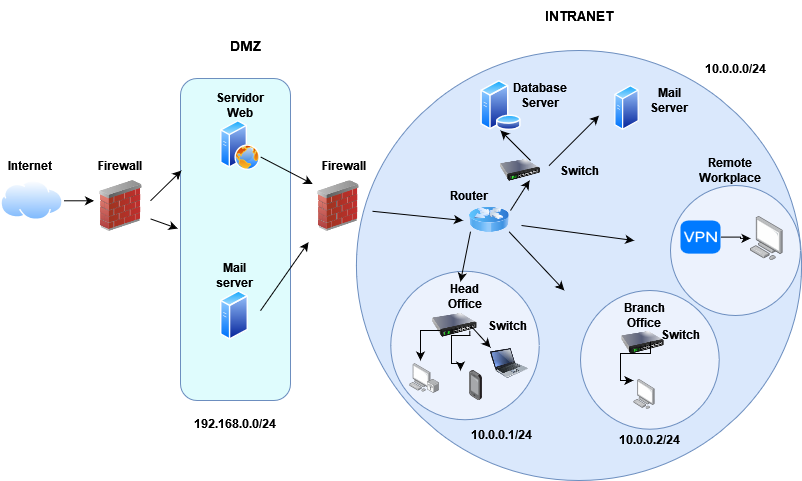

The diagram above was exported from draw.io. Its source (the exported page's mxGraphModel, read from the mxfile embedded in the PNG):
<mxGraphModel dx="1035" dy="2832" grid="1" gridSize="10" guides="1" tooltips="1" connect="1" arrows="1" fold="1" page="1" pageScale="1" pageWidth="1654" pageHeight="2336" background="#ffffff" math="0" shadow="0">
  <root>
    <mxCell id="0" />
    <mxCell id="1" parent="0" />
    <mxCell id="L2rBU0y8QmQpXe7DvOwZ-7" value="" style="image;html=1;image=img/lib/clip_art/networking/Firewall_02_128x128.png;labelBackgroundColor=none;fillColor=#09555B;strokeColor=#BAC8D3;fontColor=#EEEEEE;rounded=0;" parent="1" vertex="1">
      <mxGeometry x="100" y="120" width="60" height="51.17" as="geometry" />
    </mxCell>
    <mxCell id="0Ole-fKel__gECSRkG6I-5" value="" style="image;aspect=fixed;perimeter=ellipsePerimeter;html=1;align=center;shadow=0;dashed=0;spacingTop=3;image=img/lib/active_directory/internet_cloud.svg;" vertex="1" parent="1">
      <mxGeometry x="10.000000000000002" y="119.99" width="63.49" height="40" as="geometry" />
    </mxCell>
    <mxCell id="0Ole-fKel__gECSRkG6I-6" value="" style="rounded=1;whiteSpace=wrap;html=1;fillColor=#dffcfd;strokeColor=#6c8ebf;fontColor=#333333;" vertex="1" parent="1">
      <mxGeometry x="190" y="18.01" width="110" height="321.99" as="geometry" />
    </mxCell>
    <mxCell id="0Ole-fKel__gECSRkG6I-7" value="" style="image;aspect=fixed;perimeter=ellipsePerimeter;html=1;align=center;shadow=0;dashed=0;spacingTop=3;image=img/lib/active_directory/web_server.svg;" vertex="1" parent="1">
      <mxGeometry x="229.85" y="60.050000000000004" width="40.3" height="50.37" as="geometry" />
    </mxCell>
    <mxCell id="0Ole-fKel__gECSRkG6I-8" value="" style="image;aspect=fixed;perimeter=ellipsePerimeter;html=1;align=center;shadow=0;dashed=0;spacingTop=3;image=img/lib/active_directory/generic_server.svg;" vertex="1" parent="1">
      <mxGeometry x="229.85" y="230" width="28.000000000000004" height="50" as="geometry" />
    </mxCell>
    <mxCell id="0Ole-fKel__gECSRkG6I-9" value="" style="ellipse;whiteSpace=wrap;html=1;fillColor=#DAE8FC;strokeColor=#6c8ebf;" vertex="1" parent="1">
      <mxGeometry x="365.9" y="-10" width="445.2" height="430" as="geometry" />
    </mxCell>
    <mxCell id="0Ole-fKel__gECSRkG6I-12" value="" style="image;aspect=fixed;perimeter=ellipsePerimeter;html=1;align=center;shadow=0;dashed=0;spacingTop=3;image=img/lib/active_directory/database_server.svg;" vertex="1" parent="1">
      <mxGeometry x="490" y="20" width="41" height="50" as="geometry" />
    </mxCell>
    <mxCell id="0Ole-fKel__gECSRkG6I-17" value="" style="image;html=1;image=img/lib/clip_art/networking/Switch_128x128.png" vertex="1" parent="1">
      <mxGeometry x="510" y="69.99999999999999" width="40" height="80" as="geometry" />
    </mxCell>
    <mxCell id="0Ole-fKel__gECSRkG6I-19" value="" style="ellipse;whiteSpace=wrap;html=1;aspect=fixed;fillColor=#ecf2fd;strokeColor=#6c8ebf;" vertex="1" parent="1">
      <mxGeometry x="680" y="125" width="130" height="130" as="geometry" />
    </mxCell>
    <mxCell id="0Ole-fKel__gECSRkG6I-107" value="" style="edgeStyle=orthogonalEdgeStyle;rounded=0;orthogonalLoop=1;jettySize=auto;html=1;" edge="1" parent="1" source="0Ole-fKel__gECSRkG6I-20" target="0Ole-fKel__gECSRkG6I-21">
      <mxGeometry relative="1" as="geometry" />
    </mxCell>
    <mxCell id="0Ole-fKel__gECSRkG6I-20" value="" style="html=1;strokeWidth=1;shadow=0;dashed=0;shape=mxgraph.ios7.misc.vpn;fillColor=#007AFF;strokeColor=none;buttonText=;strokeColor2=#222222;fontColor=#222222;fontSize=8;verticalLabelPosition=bottom;verticalAlign=top;align=center;sketch=0;" vertex="1" parent="1">
      <mxGeometry x="690" y="159.98999999999998" width="40" height="33.12" as="geometry" />
    </mxCell>
    <mxCell id="0Ole-fKel__gECSRkG6I-21" value="" style="image;points=[];aspect=fixed;html=1;align=center;shadow=0;dashed=0;image=img/lib/allied_telesis/computer_and_terminals/Personal_Computer.svg;" vertex="1" parent="1">
      <mxGeometry x="760" y="155.78" width="32.62" height="44.21" as="geometry" />
    </mxCell>
    <mxCell id="0Ole-fKel__gECSRkG6I-22" value="" style="ellipse;whiteSpace=wrap;html=1;aspect=fixed;fillColor=#ecf2fd;strokeColor=#6c8ebf;" vertex="1" parent="1">
      <mxGeometry x="590" y="230" width="138.71" height="138.71" as="geometry" />
    </mxCell>
    <mxCell id="0Ole-fKel__gECSRkG6I-23" value="" style="image;html=1;image=img/lib/clip_art/networking/Switch_128x128.png" vertex="1" parent="1">
      <mxGeometry x="631.23" y="240" width="42.45" height="85" as="geometry" />
    </mxCell>
    <mxCell id="0Ole-fKel__gECSRkG6I-25" value="" style="image;points=[];aspect=fixed;html=1;align=center;shadow=0;dashed=0;image=img/lib/allied_telesis/computer_and_terminals/Personal_Computer.svg;" vertex="1" parent="1">
      <mxGeometry x="642.87" y="318.9" width="22.13" height="30" as="geometry" />
    </mxCell>
    <mxCell id="0Ole-fKel__gECSRkG6I-26" value="" style="ellipse;whiteSpace=wrap;html=1;aspect=fixed;strokeColor=#6c8ebf;fillColor=#ecf2fd;" vertex="1" parent="1">
      <mxGeometry x="400.25" y="210.75" width="148.5" height="148.5" as="geometry" />
    </mxCell>
    <mxCell id="0Ole-fKel__gECSRkG6I-27" value="" style="image;html=1;image=img/lib/clip_art/networking/Switch_128x128.png" vertex="1" parent="1">
      <mxGeometry x="442" y="227.5" width="44.5" height="75" as="geometry" />
    </mxCell>
    <mxCell id="0Ole-fKel__gECSRkG6I-28" value="" style="image;points=[];aspect=fixed;html=1;align=center;shadow=0;dashed=0;image=img/lib/allied_telesis/computer_and_terminals/Personal_Computer_Wireless.svg;" vertex="1" parent="1">
      <mxGeometry x="419.19" y="302.5" width="29.81" height="30.38" as="geometry" />
    </mxCell>
    <mxCell id="0Ole-fKel__gECSRkG6I-29" value="" style="image;points=[];aspect=fixed;html=1;align=center;shadow=0;dashed=0;image=img/lib/allied_telesis/computer_and_terminals/Smartphone.svg;" vertex="1" parent="1">
      <mxGeometry x="478.5" y="310" width="13.75" height="30" as="geometry" />
    </mxCell>
    <mxCell id="0Ole-fKel__gECSRkG6I-30" value="" style="image;html=1;image=img/lib/clip_art/computers/Laptop_128x128.png" vertex="1" parent="1">
      <mxGeometry x="500" y="286.98999999999995" width="37.75" height="31.91" as="geometry" />
    </mxCell>
    <mxCell id="0Ole-fKel__gECSRkG6I-31" value="" style="image;html=1;image=img/lib/clip_art/networking/Firewall_02_128x128.png" vertex="1" parent="1">
      <mxGeometry x="324" y="120.39" width="48" height="50.78" as="geometry" />
    </mxCell>
    <mxCell id="0Ole-fKel__gECSRkG6I-32" value="" style="image;html=1;image=img/lib/clip_art/networking/Router_Icon_128x128.png" vertex="1" parent="1">
      <mxGeometry x="478.5" y="119.99" width="40" height="80" as="geometry" />
    </mxCell>
    <mxCell id="0Ole-fKel__gECSRkG6I-35" value="" style="endArrow=classic;html=1;rounded=0;" edge="1" parent="1">
      <mxGeometry width="50" height="50" relative="1" as="geometry">
        <mxPoint x="73.49" y="140.29" as="sourcePoint" />
        <mxPoint x="103.49" y="140.29" as="targetPoint" />
      </mxGeometry>
    </mxCell>
    <mxCell id="0Ole-fKel__gECSRkG6I-36" value="" style="endArrow=classic;html=1;rounded=0;entryX=0.008;entryY=0.286;entryDx=0;entryDy=0;entryPerimeter=0;" edge="1" parent="1" target="0Ole-fKel__gECSRkG6I-6">
      <mxGeometry width="50" height="50" relative="1" as="geometry">
        <mxPoint x="160" y="140.29000000000002" as="sourcePoint" />
        <mxPoint x="190" y="140.29000000000002" as="targetPoint" />
      </mxGeometry>
    </mxCell>
    <mxCell id="0Ole-fKel__gECSRkG6I-39" value="" style="endArrow=classic;html=1;rounded=0;entryX=-0.025;entryY=0.466;entryDx=0;entryDy=0;entryPerimeter=0;exitX=1;exitY=0.75;exitDx=0;exitDy=0;" edge="1" parent="1" source="L2rBU0y8QmQpXe7DvOwZ-7" target="0Ole-fKel__gECSRkG6I-6">
      <mxGeometry width="50" height="50" relative="1" as="geometry">
        <mxPoint x="150" y="200" as="sourcePoint" />
        <mxPoint x="181" y="177.70999999999998" as="targetPoint" />
      </mxGeometry>
    </mxCell>
    <mxCell id="0Ole-fKel__gECSRkG6I-40" value="" style="endArrow=classic;html=1;rounded=0;entryX=-0.04;entryY=0.865;entryDx=0;entryDy=0;entryPerimeter=0;" edge="1" parent="1">
      <mxGeometry width="50" height="50" relative="1" as="geometry">
        <mxPoint x="270" y="250.19" as="sourcePoint" />
        <mxPoint x="318" y="181.73000000000002" as="targetPoint" />
      </mxGeometry>
    </mxCell>
    <mxCell id="0Ole-fKel__gECSRkG6I-41" value="" style="endArrow=classic;html=1;rounded=0;" edge="1" parent="1">
      <mxGeometry width="50" height="50" relative="1" as="geometry">
        <mxPoint x="270.15" y="96.49" as="sourcePoint" />
        <mxPoint x="322.15" y="123.50298701298694" as="targetPoint" />
      </mxGeometry>
    </mxCell>
    <mxCell id="0Ole-fKel__gECSRkG6I-43" value="" style="endArrow=classic;html=1;rounded=0;exitX=0.75;exitY=1;exitDx=0;exitDy=0;" edge="1" parent="1">
      <mxGeometry width="50" height="50" relative="1" as="geometry">
        <mxPoint x="382" y="150.77999999999997" as="sourcePoint" />
        <mxPoint x="472.5" y="159.99" as="targetPoint" />
      </mxGeometry>
    </mxCell>
    <mxCell id="0Ole-fKel__gECSRkG6I-44" value="" style="endArrow=classic;html=1;rounded=0;exitX=0.038;exitY=0.375;exitDx=0;exitDy=0;exitPerimeter=0;" edge="1" parent="1">
      <mxGeometry width="50" height="50" relative="1" as="geometry">
        <mxPoint x="480.02" y="171.17000000000002" as="sourcePoint" />
        <mxPoint x="470" y="221.18" as="targetPoint" />
      </mxGeometry>
    </mxCell>
    <mxCell id="0Ole-fKel__gECSRkG6I-47" value="" style="endArrow=classic;html=1;rounded=0;exitX=0.25;exitY=1;exitDx=0;exitDy=0;exitPerimeter=0;" edge="1" parent="1" source="0Ole-fKel__gECSRkG6I-17">
      <mxGeometry width="50" height="50" relative="1" as="geometry">
        <mxPoint x="489" y="169.99" as="sourcePoint" />
        <mxPoint x="539" y="119.99" as="targetPoint" />
      </mxGeometry>
    </mxCell>
    <mxCell id="0Ole-fKel__gECSRkG6I-50" value="" style="endArrow=classic;html=1;rounded=0;" edge="1" parent="1">
      <mxGeometry width="50" height="50" relative="1" as="geometry">
        <mxPoint x="540" y="100" as="sourcePoint" />
        <mxPoint x="510" y="70" as="targetPoint" />
      </mxGeometry>
    </mxCell>
    <mxCell id="0Ole-fKel__gECSRkG6I-51" value="" style="endArrow=classic;html=1;rounded=0;entryX=0.467;entryY=0.558;entryDx=0;entryDy=0;entryPerimeter=0;" edge="1" parent="1" target="0Ole-fKel__gECSRkG6I-9">
      <mxGeometry width="50" height="50" relative="1" as="geometry">
        <mxPoint x="518.5" y="171.17000000000002" as="sourcePoint" />
        <mxPoint x="568.5" y="121.17" as="targetPoint" />
      </mxGeometry>
    </mxCell>
    <mxCell id="0Ole-fKel__gECSRkG6I-52" value="" style="endArrow=classic;html=1;rounded=0;entryX=0.624;entryY=0.442;entryDx=0;entryDy=0;entryPerimeter=0;" edge="1" parent="1" target="0Ole-fKel__gECSRkG6I-9">
      <mxGeometry width="50" height="50" relative="1" as="geometry">
        <mxPoint x="531" y="164.99" as="sourcePoint" />
        <mxPoint x="581" y="114.99" as="targetPoint" />
      </mxGeometry>
    </mxCell>
    <mxCell id="0Ole-fKel__gECSRkG6I-53" value="&lt;b&gt;Internet&lt;/b&gt;" style="text;strokeColor=none;align=center;fillColor=none;html=1;verticalAlign=middle;whiteSpace=wrap;rounded=0;" vertex="1" parent="1">
      <mxGeometry x="10" y="89.99000000000001" width="60" height="30" as="geometry" />
    </mxCell>
    <mxCell id="0Ole-fKel__gECSRkG6I-54" value="&lt;b&gt;Firewall&lt;/b&gt;" style="text;strokeColor=none;align=center;fillColor=none;html=1;verticalAlign=middle;whiteSpace=wrap;rounded=0;" vertex="1" parent="1">
      <mxGeometry x="100" y="90.00000000000001" width="60" height="30" as="geometry" />
    </mxCell>
    <mxCell id="0Ole-fKel__gECSRkG6I-55" value="&lt;b&gt;Head Office&lt;/b&gt;" style="text;strokeColor=none;align=center;fillColor=none;html=1;verticalAlign=middle;whiteSpace=wrap;rounded=0;" vertex="1" parent="1">
      <mxGeometry x="449" y="221.57" width="51" height="28.43" as="geometry" />
    </mxCell>
    <mxCell id="0Ole-fKel__gECSRkG6I-56" value="&lt;b&gt;Servidor Web &lt;br&gt;&lt;/b&gt;" style="text;strokeColor=none;align=center;fillColor=none;html=1;verticalAlign=middle;whiteSpace=wrap;rounded=0;" vertex="1" parent="1">
      <mxGeometry x="220" y="30.05000000000001" width="60" height="30" as="geometry" />
    </mxCell>
    <mxCell id="0Ole-fKel__gECSRkG6I-57" value="&lt;b&gt;Mail server&lt;/b&gt;" style="text;strokeColor=none;align=center;fillColor=none;html=1;verticalAlign=middle;whiteSpace=wrap;rounded=0;" vertex="1" parent="1">
      <mxGeometry x="213.85" y="199.98999999999998" width="60" height="30" as="geometry" />
    </mxCell>
    <mxCell id="0Ole-fKel__gECSRkG6I-59" value="&lt;b&gt;Firewall&lt;/b&gt;" style="text;strokeColor=none;align=center;fillColor=none;html=1;verticalAlign=middle;whiteSpace=wrap;rounded=0;" vertex="1" parent="1">
      <mxGeometry x="324" y="90.39" width="60" height="30" as="geometry" />
    </mxCell>
    <mxCell id="0Ole-fKel__gECSRkG6I-60" value="&lt;font size=&quot;1&quot;&gt;&lt;b style=&quot;font-size: 14px;&quot;&gt;DMZ&lt;/b&gt;&lt;/font&gt;" style="text;strokeColor=none;align=center;fillColor=none;html=1;verticalAlign=middle;whiteSpace=wrap;rounded=0;" vertex="1" parent="1">
      <mxGeometry x="220" y="-30" width="70" height="30" as="geometry" />
    </mxCell>
    <mxCell id="0Ole-fKel__gECSRkG6I-61" value="&lt;b&gt;&lt;font style=&quot;font-size: 14px;&quot;&gt;INTRANET&lt;/font&gt;&lt;/b&gt;" style="text;strokeColor=none;align=center;fillColor=none;html=1;verticalAlign=middle;whiteSpace=wrap;rounded=0;" vertex="1" parent="1">
      <mxGeometry x="558.5" y="-60" width="60" height="30" as="geometry" />
    </mxCell>
    <mxCell id="0Ole-fKel__gECSRkG6I-62" value="&lt;b&gt;Database Server&lt;/b&gt;" style="text;strokeColor=none;align=center;fillColor=none;html=1;verticalAlign=middle;whiteSpace=wrap;rounded=0;" vertex="1" parent="1">
      <mxGeometry x="520" y="20" width="60" height="30" as="geometry" />
    </mxCell>
    <mxCell id="0Ole-fKel__gECSRkG6I-63" value="" style="image;aspect=fixed;perimeter=ellipsePerimeter;html=1;align=center;shadow=0;dashed=0;spacingTop=3;image=img/lib/active_directory/generic_server.svg;" vertex="1" parent="1">
      <mxGeometry x="623.93" y="25.18" width="25.1" height="44.82" as="geometry" />
    </mxCell>
    <mxCell id="0Ole-fKel__gECSRkG6I-64" value="&lt;b&gt;Mail Server&lt;/b&gt;" style="text;strokeColor=none;align=center;fillColor=none;html=1;verticalAlign=middle;whiteSpace=wrap;rounded=0;" vertex="1" parent="1">
      <mxGeometry x="649.03" y="25.180000000000007" width="60" height="30" as="geometry" />
    </mxCell>
    <mxCell id="0Ole-fKel__gECSRkG6I-65" value="&lt;b&gt;Switch&lt;/b&gt;" style="text;strokeColor=none;align=center;fillColor=none;html=1;verticalAlign=middle;whiteSpace=wrap;rounded=0;" vertex="1" parent="1">
      <mxGeometry x="558.5" y="95" width="60" height="30" as="geometry" />
    </mxCell>
    <mxCell id="0Ole-fKel__gECSRkG6I-66" value="&lt;b&gt;Router&lt;/b&gt;" style="text;strokeColor=none;align=center;fillColor=none;html=1;verticalAlign=middle;whiteSpace=wrap;rounded=0;" vertex="1" parent="1">
      <mxGeometry x="449" y="120" width="60" height="30" as="geometry" />
    </mxCell>
    <mxCell id="0Ole-fKel__gECSRkG6I-94" style="edgeStyle=orthogonalEdgeStyle;rounded=0;orthogonalLoop=1;jettySize=auto;html=1;" edge="1" parent="1">
      <mxGeometry relative="1" as="geometry">
        <mxPoint x="450" y="270" as="sourcePoint" />
        <mxPoint x="430" y="300" as="targetPoint" />
      </mxGeometry>
    </mxCell>
    <mxCell id="0Ole-fKel__gECSRkG6I-68" value="&lt;b&gt;Switch&lt;/b&gt;" style="text;strokeColor=none;align=center;fillColor=none;html=1;verticalAlign=middle;whiteSpace=wrap;rounded=0;" vertex="1" parent="1">
      <mxGeometry x="486.5" y="250" width="60" height="30" as="geometry" />
    </mxCell>
    <mxCell id="0Ole-fKel__gECSRkG6I-69" value="&lt;b&gt;Branch Office&lt;/b&gt;" style="text;strokeColor=none;align=center;fillColor=none;html=1;verticalAlign=middle;whiteSpace=wrap;rounded=0;" vertex="1" parent="1">
      <mxGeometry x="623.9300000000001" y="240" width="60" height="30" as="geometry" />
    </mxCell>
    <mxCell id="0Ole-fKel__gECSRkG6I-72" value="&lt;b&gt;Remote Workplace&lt;/b&gt;" style="text;strokeColor=none;align=center;fillColor=none;html=1;verticalAlign=middle;whiteSpace=wrap;rounded=0;" vertex="1" parent="1">
      <mxGeometry x="710" y="95" width="60" height="30" as="geometry" />
    </mxCell>
    <mxCell id="0Ole-fKel__gECSRkG6I-103" value="" style="edgeStyle=orthogonalEdgeStyle;rounded=0;orthogonalLoop=1;jettySize=auto;html=1;exitX=0;exitY=0.75;exitDx=0;exitDy=0;" edge="1" parent="1" source="0Ole-fKel__gECSRkG6I-73" target="0Ole-fKel__gECSRkG6I-25">
      <mxGeometry relative="1" as="geometry">
        <Array as="points">
          <mxPoint x="630" y="293" />
          <mxPoint x="630" y="320" />
        </Array>
      </mxGeometry>
    </mxCell>
    <mxCell id="0Ole-fKel__gECSRkG6I-73" value="&lt;b&gt;Switch&lt;/b&gt;" style="text;strokeColor=none;align=center;fillColor=none;html=1;verticalAlign=middle;whiteSpace=wrap;rounded=0;" vertex="1" parent="1">
      <mxGeometry x="660" y="258.52" width="60" height="30" as="geometry" />
    </mxCell>
    <mxCell id="0Ole-fKel__gECSRkG6I-74" style="edgeStyle=orthogonalEdgeStyle;rounded=0;orthogonalLoop=1;jettySize=auto;html=1;exitX=0.5;exitY=1;exitDx=0;exitDy=0;" edge="1" parent="1" source="0Ole-fKel__gECSRkG6I-6" target="0Ole-fKel__gECSRkG6I-6">
      <mxGeometry relative="1" as="geometry" />
    </mxCell>
    <mxCell id="0Ole-fKel__gECSRkG6I-75" value="&lt;b&gt;192.168.0.0/24&lt;/b&gt;" style="text;strokeColor=none;align=center;fillColor=none;html=1;verticalAlign=middle;whiteSpace=wrap;rounded=0;" vertex="1" parent="1">
      <mxGeometry x="215" y="348.49000000000007" width="60" height="30" as="geometry" />
    </mxCell>
    <mxCell id="0Ole-fKel__gECSRkG6I-76" value="&lt;b&gt;10.0.0.0/24&lt;/b&gt;" style="text;strokeColor=none;align=center;fillColor=none;html=1;verticalAlign=middle;whiteSpace=wrap;rounded=0;" vertex="1" parent="1">
      <mxGeometry x="715" y="-10" width="60" height="35.18" as="geometry" />
    </mxCell>
    <mxCell id="0Ole-fKel__gECSRkG6I-96" value="" style="endArrow=classic;html=1;rounded=0;entryX=0;entryY=0;entryDx=0;entryDy=0;" edge="1" parent="1" target="0Ole-fKel__gECSRkG6I-30">
      <mxGeometry width="50" height="50" relative="1" as="geometry">
        <mxPoint x="480" y="265" as="sourcePoint" />
        <mxPoint x="430" y="270" as="targetPoint" />
      </mxGeometry>
    </mxCell>
    <mxCell id="0Ole-fKel__gECSRkG6I-98" style="edgeStyle=orthogonalEdgeStyle;rounded=0;orthogonalLoop=1;jettySize=auto;html=1;" edge="1" parent="1">
      <mxGeometry relative="1" as="geometry">
        <mxPoint x="479.3235176541125" y="270" as="sourcePoint" />
        <mxPoint x="470" y="310" as="targetPoint" />
        <Array as="points">
          <mxPoint x="479" y="275" />
          <mxPoint x="461" y="275" />
          <mxPoint x="461" y="303" />
        </Array>
      </mxGeometry>
    </mxCell>
    <mxCell id="0Ole-fKel__gECSRkG6I-108" value="&lt;b&gt;10.0.0.1/24&lt;/b&gt;" style="text;strokeColor=none;align=center;fillColor=none;html=1;verticalAlign=middle;whiteSpace=wrap;rounded=0;" vertex="1" parent="1">
      <mxGeometry x="480.5" y="359.25" width="60" height="30" as="geometry" />
    </mxCell>
    <mxCell id="0Ole-fKel__gECSRkG6I-109" value="&lt;b&gt;10.0.0.2/24&lt;/b&gt;" style="text;strokeColor=none;align=center;fillColor=none;html=1;verticalAlign=middle;whiteSpace=wrap;rounded=0;" vertex="1" parent="1">
      <mxGeometry x="629.3" y="368.71" width="60.1" height="21.29" as="geometry" />
    </mxCell>
    <mxCell id="0Ole-fKel__gECSRkG6I-110" value="" style="endArrow=classic;html=1;rounded=0;" edge="1" parent="1">
      <mxGeometry width="50" height="50" relative="1" as="geometry">
        <mxPoint x="558.5" y="105.18" as="sourcePoint" />
        <mxPoint x="608.5" y="55.18000000000001" as="targetPoint" />
      </mxGeometry>
    </mxCell>
  </root>
</mxGraphModel>